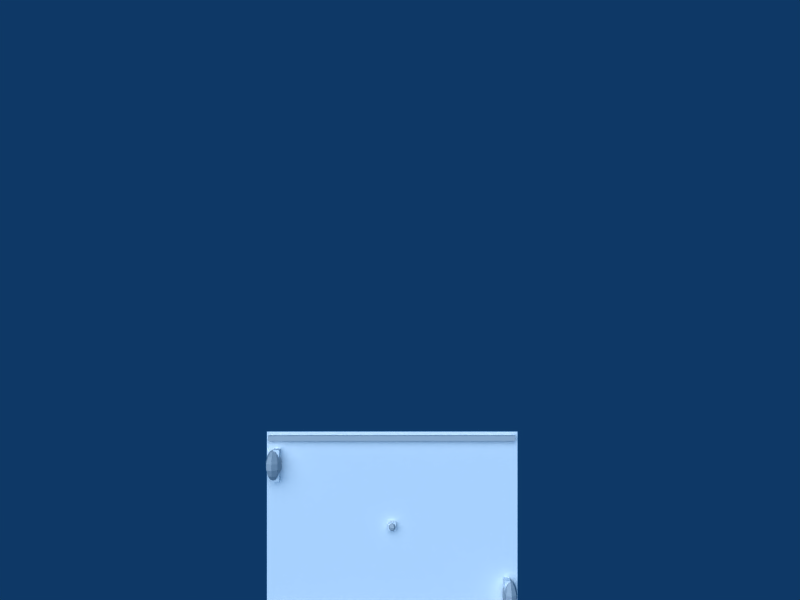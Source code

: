 # Source: pong3d.blend  (saved by Blender 2.49.2; exported with 4.5.12 LTS)
import bpy
from mathutils import Matrix  # noqa: F401  (used for matrix-valued properties, if any)

bpy.ops.wm.read_factory_settings(use_empty=True)
scene = bpy.context.scene
scene.name = 'Scene'

# ---- collections
col_collection_1 = bpy.data.collections.new('Collection 1'); scene.collection.children.link(col_collection_1)
col_collection_2 = bpy.data.collections.new('Collection 2'); scene.collection.children.link(col_collection_2)
col_collection_2.hide_render = True
col_collection_2.hide_viewport = True
col_collection_3 = bpy.data.collections.new('Collection 3'); scene.collection.children.link(col_collection_3)
col_collection_3.hide_render = True
col_collection_3.hide_viewport = True
col_collection_4 = bpy.data.collections.new('Collection 4'); scene.collection.children.link(col_collection_4)
col_collection_4.hide_render = True
col_collection_4.hide_viewport = True
col_collection_5 = bpy.data.collections.new('Collection 5'); scene.collection.children.link(col_collection_5)
col_collection_5.hide_render = True
col_collection_5.hide_viewport = True
col_collection_6 = bpy.data.collections.new('Collection 6'); scene.collection.children.link(col_collection_6)
col_collection_6.hide_render = True
col_collection_6.hide_viewport = True
col_collection_7 = bpy.data.collections.new('Collection 7'); scene.collection.children.link(col_collection_7)
col_collection_7.hide_render = True
col_collection_7.hide_viewport = True
col_collection_8 = bpy.data.collections.new('Collection 8'); scene.collection.children.link(col_collection_8)
col_collection_8.hide_render = True
col_collection_8.hide_viewport = True
col_collection_9 = bpy.data.collections.new('Collection 9'); scene.collection.children.link(col_collection_9)
col_collection_9.hide_render = True
col_collection_9.hide_viewport = True
col_collection_10 = bpy.data.collections.new('Collection 10'); scene.collection.children.link(col_collection_10)
col_collection_10.hide_render = True
col_collection_10.hide_viewport = True

# ---- materials (node trees are filled in below, after node groups)
mat_material = bpy.data.materials.new('Material')
mat_material.alpha_threshold = 0.0
mat_material.preview_render_type = 'FLAT'
mat_material.diffuse_color = (1.0, 1.0, 1.0, 1.0)
mat_material.roughness = 0.5
mat_material.specular_intensity = 0.0
mat_material.line_color = (0.0, 0.0, 0.0, 1.0)
mat_material_001 = bpy.data.materials.new('Material.001')
mat_material_001.alpha_threshold = 0.0
mat_material_001.diffuse_color = (1.0, 1.0, 1.0, 1.0)
mat_material_001.roughness = 0.5
mat_material_001.specular_intensity = 0.0
mat_material_001.line_color = (0.0, 0.0, 0.0, 1.0)

# ---- material node trees

# ---- world
world_world = bpy.data.worlds.new('World'); scene.world = world_world
world_world.color = (0.05656, 0.2208, 0.4)
world_world.use_sun_shadow = False
world_world.sun_shadow_jitter_overblur = 0.0
world_world.cycles.sampling_method = 'MANUAL'
world_world.cycles.sample_map_resolution = 256

# ---- cameras
cam_camera = bpy.data.cameras.new('Camera')
cam_camera.passepartout_alpha = 0.2
cam_camera.clip_end = 100.0
cam_camera.lens = 35.0
cam_camera.ortho_scale = 7.314
cam_camera.show_passepartout = False
cam_camera.show_safe_areas = True
cam_camera.dof.focus_distance = 0.0
cam_camera.dof.aperture_fstop = 128.0

# ---- lights
light_spot = bpy.data.lights.new('Spot', 'SUN')
light_spot.transmission_factor = 0.0
light_spot.cutoff_distance = 30.0
light_spot.angle = 1.571
light_spot.energy = 2.064
light_spot.shadow_buffer_clip_start = 1.001
light_spot.shadow_soft_size = 1.0
light_spot.shadow_cascade_max_distance = 1000.0
light_spot.cycles.use_multiple_importance_sampling = False

# ---- meshes
me_plane = bpy.data.meshes.new('Plane')
me_plane.from_pydata([(-1.0, 9.437e-08, -0.75), (-1.0, 2.076e-07, 0.75), (1.0, -9.437e-08, 0.75), (1.0, -2.076e-07, -0.75)], [], [(0, 3, 2, 1)])
_uv = me_plane.uv_layers.new(name='UVTex')
_uv.uv.foreach_set('vector', [0.0, 2.782e-07, 1.0, 0.0, 1.0, 1.0, 8.941e-08, 1.0])
me_plane.materials.append(mat_material)
me_plane.use_remesh_preserve_volume = False
me_plane.use_remesh_preserve_attributes = False
me_plane.use_mirror_vertex_groups = False
me_plane.update()
me_cube_007 = bpy.data.meshes.new('Cube.007')
me_cube_007.from_pydata([(0.02309, 0.03561, -0.1246), (0.02309, -0.03561, -0.1246), (-0.02309, -0.03561, -0.1246), (-0.02309, 0.03561, -0.1246), (0.02309, 0.03561, 0.1246), (0.02309, -0.03561, 0.1246), (-0.02309, -0.03561, 0.1246), (-0.02309, 0.03561, 0.1246)], [], [(0, 1, 2, 3), (4, 7, 6, 5), (0, 4, 5, 1), (1, 5, 6, 2), (2, 6, 7, 3), (4, 0, 3, 7)])
_uv = me_cube_007.uv_layers.new(name='UVTex')
_uv.uv.foreach_set('vector', [0.05296, 0.9778, 0.03606, 0.9778, 0.03606, 0.9626, 0.05296, 0.9626, 0.05296, 0.9778, 0.03606, 0.9778, 0.03606, 0.9626, 0.05296, 0.9626, 0.05296, 0.9778, 0.03606, 0.9778, 0.03606, 0.9626, 0.05296, 0.9626, 0.05296, 0.9778, 0.03606, 0.9778, 0.03606, 0.9626, 0.05296, 0.9626, 0.05296, 0.9778, 0.03606, 0.9778, 0.03606, 0.9626, 0.05296, 0.9626, 0.05296, 0.9778, 0.03606, 0.9778, 0.03606, 0.9626, 0.05296, 0.9626])
me_cube_007.materials.append(mat_material_001)
me_cube_007.use_remesh_preserve_volume = False
me_cube_007.use_remesh_preserve_attributes = False
me_cube_007.use_mirror_vertex_groups = False
me_cube_007.update()
me_sphere_002 = bpy.data.meshes.new('Sphere.002')
me_sphere_002.from_pydata([(-0.04465, 6.844e-09, 0.1228), (0.007132, 6.844e-09, 0.1108), (0.05103, 6.844e-09, 0.07682), (0.08035, 6.844e-09, 0.02594), (0.08035, 6.844e-09, -0.02597), (0.05103, 6.844e-09, -0.07919), (0.007132, 6.844e-09, -0.1148), (-0.008034, 0.03661, -0.1148), (0.023, 0.06765, -0.07919), (0.04374, 0.08839, -0.02597), (0.04374, 0.08839, 0.02594), (0.023, 0.06765, 0.07682), (-0.008034, 0.03661, 0.1108), (-0.04465, 0.05178, 0.1108), (-0.04465, 0.09567, 0.07682), (-0.04465, 0.125, 0.02594), (-0.04465, 0.125, -0.02597), (-0.04465, 0.09567, -0.07919), (-0.04465, 0.05178, -0.1148), (-0.08126, 0.03661, -0.1148), (-0.1123, 0.06765, -0.07919), (-0.133, 0.08839, -0.02597), (-0.133, 0.08839, 0.02594), (-0.1123, 0.06765, 0.07682), (-0.08126, 0.03661, 0.1108), (-0.09642, -7.162e-10, 0.1108), (-0.1403, -8.277e-09, 0.07682), (-0.1696, -1.836e-08, 0.02594), (-0.1696, -1.836e-08, -0.02597), (-0.1403, -8.277e-09, -0.07919), (-0.09642, -7.162e-10, -0.1148), (-0.04465, -7.602e-09, -0.1272), (-0.08126, -0.03661, -0.1148), (-0.1123, -0.06765, -0.07919), (-0.133, -0.08839, -0.02597), (-0.133, -0.08839, 0.02594), (-0.1123, -0.06765, 0.07682), (-0.08126, -0.03661, 0.1108), (-0.04465, -0.05178, 0.1108), (-0.04465, -0.09567, 0.07682), (-0.04465, -0.125, 0.02594), (-0.04465, -0.125, -0.02597), (-0.04465, -0.09567, -0.07919), (-0.04465, -0.05178, -0.1148), (-0.008034, -0.03661, -0.1148), (0.023, -0.06765, -0.07919), (0.04374, -0.08839, -0.02597), (0.04374, -0.08839, 0.02594), (0.023, -0.06765, 0.07682), (-0.008034, -0.03661, 0.1108)], [], [(31, 7, 6), (6, 7, 8, 5), (5, 8, 9, 4), (3, 10, 11, 2), (2, 11, 12, 1), (12, 0, 1), (13, 0, 12), (11, 14, 13, 12), (10, 15, 14, 11), (8, 17, 16, 9), (7, 18, 17, 8), (31, 18, 7), (31, 19, 18), (18, 19, 20, 17), (17, 20, 21, 16), (15, 22, 23, 14), (14, 23, 24, 13), (24, 0, 13), (25, 0, 24), (23, 26, 25, 24), (22, 27, 26, 23), (20, 29, 28, 21), (19, 30, 29, 20), (31, 30, 19), (31, 32, 30), (30, 32, 33, 29), (29, 33, 34, 28), (27, 35, 36, 26), (26, 36, 37, 25), (37, 0, 25), (38, 0, 37), (36, 39, 38, 37), (35, 40, 39, 36), (33, 42, 41, 34), (32, 43, 42, 33), (31, 43, 32), (31, 44, 43), (43, 44, 45, 42), (42, 45, 46, 41), (40, 47, 48, 39), (39, 48, 49, 38), (49, 0, 38), (1, 0, 49), (48, 2, 1, 49), (47, 3, 2, 48), (45, 5, 4, 46), (44, 6, 5, 45), (31, 6, 44), (34, 41, 40, 35), (40, 41, 46, 47), (3, 47, 46, 4), (3, 4, 9, 10), (9, 16, 15, 10), (15, 16, 21, 22), (21, 28, 27, 22), (28, 34, 35, 27)])
me_sphere_002.use_remesh_preserve_volume = False
me_sphere_002.use_remesh_preserve_attributes = False
me_sphere_002.use_mirror_vertex_groups = False
me_sphere_002.update()
me_cube_002 = bpy.data.meshes.new('Cube.002')
me_cube_002.from_pydata([(0.9808, 0.02, 0.02), (0.9808, -0.02, 0.02), (-0.9808, -0.02, 0.02), (-0.9808, 0.02, 0.02), (0.9808, 0.02, -0.02), (0.9808, -0.02, -0.02), (-0.9808, -0.02, -0.02), (-0.9808, 0.02, -0.02)], [], [(0, 3, 2, 1), (4, 5, 6, 7), (0, 1, 5, 4), (1, 2, 6, 5), (2, 3, 7, 6), (3, 0, 4, 7)])
_uv = me_cube_002.uv_layers.new(name='UVTex')
_uv.uv.foreach_set('vector', [0.2287, 0.9632, 0.2287, 0.9776, 0.2431, 0.9776, 0.2431, 0.9632, 0.2287, 0.9632, 0.2287, 0.9776, 0.2431, 0.9776, 0.2431, 0.9632, 0.2287, 0.9632, 0.2287, 0.9776, 0.2431, 0.9776, 0.2431, 0.9632, 0.2287, 0.9632, 0.2287, 0.9776, 0.2431, 0.9776, 0.2431, 0.9632, 0.2287, 0.9632, 0.2287, 0.9776, 0.2431, 0.9776, 0.2431, 0.9632, 0.2431, 0.9776, 0.2431, 0.9632, 0.2287, 0.9632, 0.2287, 0.9776])
me_cube_002.use_remesh_preserve_volume = False
me_cube_002.use_remesh_preserve_attributes = False
me_cube_002.use_mirror_vertex_groups = False
me_cube_002.update()
me_cube_001 = bpy.data.meshes.new('Cube.001')
me_cube_001.from_pydata([(0.9808, 0.02, 0.02), (0.9808, -0.02, 0.02), (-0.9808, -0.02, 0.02), (-0.9808, 0.02, 0.02), (0.9808, 0.02, -0.02), (0.9808, -0.02, -0.02), (-0.9808, -0.02, -0.02), (-0.9808, 0.02, -0.02)], [], [(0, 3, 2, 1), (4, 5, 6, 7), (0, 1, 5, 4), (1, 2, 6, 5), (2, 3, 7, 6), (3, 0, 4, 7)])
_uv = me_cube_001.uv_layers.new(name='UVTex')
_uv.uv.foreach_set('vector', [0.1306, 0.9627, 0.145, 0.9627, 0.145, 0.9771, 0.1306, 0.9771, 0.1306, 0.9627, 0.145, 0.9627, 0.145, 0.9771, 0.1306, 0.9771, 0.1306, 0.9627, 0.145, 0.9627, 0.145, 0.9771, 0.1306, 0.9771, 0.1306, 0.9627, 0.145, 0.9627, 0.145, 0.9771, 0.1306, 0.9771, 0.1306, 0.9627, 0.145, 0.9627, 0.145, 0.9771, 0.1306, 0.9771, 0.1306, 0.9627, 0.145, 0.9627, 0.145, 0.9771, 0.1306, 0.9771])
me_cube_001.use_remesh_preserve_volume = False
me_cube_001.use_remesh_preserve_attributes = False
me_cube_001.use_mirror_vertex_groups = False
me_cube_001.update()
me_plane_002 = bpy.data.meshes.new('Plane.002')
me_plane_002.from_pydata([(-0.03, 5.662e-08, -0.03), (-0.03, 1.246e-07, 0.03), (0.03, -5.662e-08, 0.03), (0.03, -1.246e-07, -0.03), (0.03, -0.03091, -0.03), (0.03, -0.03091, 0.03), (-0.03, -0.03091, 0.03), (-0.03, -0.03091, -0.03)], [], [(0, 1, 2, 3), (2, 5, 4, 3), (7, 0, 3, 4), (0, 7, 6, 1), (1, 6, 5, 2), (5, 6, 7, 4)])
_uv = me_plane_002.uv_layers.new(name='UVTex')
_uv.uv.foreach_set('vector', [0.01651, 0.9636, 0.01651, 0.9773, 0.03022, 0.9773, 0.03022, 0.9636, 0.01651, 0.9636, 0.01651, 0.9773, 0.03022, 0.9773, 0.03022, 0.9636, 0.03022, 0.9773, 0.03022, 0.9636, 0.01651, 0.9636, 0.01651, 0.9773, 0.01651, 0.9636, 0.01651, 0.9773, 0.03022, 0.9773, 0.03022, 0.9636, 0.01651, 0.9636, 0.01651, 0.9773, 0.03022, 0.9773, 0.03022, 0.9636, 0.01651, 0.9636, 0.01651, 0.9773, 0.03022, 0.9773, 0.03022, 0.9636])
me_plane_002.materials.append(mat_material)
me_plane_002.use_remesh_preserve_volume = False
me_plane_002.use_remesh_preserve_attributes = False
me_plane_002.use_mirror_vertex_groups = False
me_plane_002.update()
me_sphere = bpy.data.meshes.new('Sphere')
me_sphere.from_pydata([(0.0, 0.0, 0.2), (0.1, 0.0, 0.1732), (0.1732, 0.0, 0.1), (0.2, 0.0, -8.742e-09), (0.1732, 0.0, -0.1), (0.1, 0.0, -0.1732), (0.05, 0.0866, -0.1732), (0.0866, 0.15, -0.1), (0.1, 0.1732, -1.49e-08), (0.0866, 0.15, 0.1), (0.05, 0.0866, 0.1732), (-0.05, 0.0866, 0.1732), (-0.0866, 0.15, 0.1), (-0.1, 0.1732, -1.49e-08), (-0.0866, 0.15, -0.1), (-0.05, 0.0866, -0.1732), (-0.1, -7.451e-09, -0.1732), (-0.1732, -1.49e-08, -0.1), (-0.2, -2.235e-08, -1.49e-08), (-0.1732, -1.49e-08, 0.1), (-0.1, -1.118e-08, 0.1732), (-0.05, -0.0866, 0.1732), (-0.0866, -0.15, 0.1), (-0.1, -0.1732, -1.49e-08), (-0.0866, -0.15, -0.1), (-0.05, -0.0866, -0.1732), (-1.51e-08, -2.615e-08, -0.2), (0.05, -0.0866, -0.1732), (0.0866, -0.15, -0.1), (0.1, -0.1732, -1.49e-08), (0.0866, -0.15, 0.1), (0.05, -0.0866, 0.1732)], [], [(26, 6, 5), (5, 6, 7, 4), (4, 7, 8, 3), (3, 8, 9, 2), (2, 9, 10, 1), (10, 0, 1), (11, 0, 10), (9, 12, 11, 10), (8, 13, 12, 9), (7, 14, 13, 8), (6, 15, 14, 7), (26, 15, 6), (26, 16, 15), (15, 16, 17, 14), (14, 17, 18, 13), (13, 18, 19, 12), (12, 19, 20, 11), (20, 0, 11), (21, 0, 20), (19, 22, 21, 20), (18, 23, 22, 19), (17, 24, 23, 18), (16, 25, 24, 17), (26, 25, 16), (26, 27, 25), (25, 27, 28, 24), (24, 28, 29, 23), (23, 29, 30, 22), (22, 30, 31, 21), (31, 0, 21), (1, 0, 31), (30, 2, 1, 31), (29, 3, 2, 30), (28, 4, 3, 29), (27, 5, 4, 28), (26, 5, 27)])
me_sphere.use_remesh_preserve_volume = False
me_sphere.use_remesh_preserve_attributes = False
me_sphere.use_mirror_vertex_groups = False
me_sphere.update()
me_cube_004 = bpy.data.meshes.new('Cube.004')
me_cube_004.from_pydata([(0.02309, 0.03561, -0.1246), (0.02309, -0.03561, -0.1246), (-0.02309, -0.03561, -0.1246), (-0.02309, 0.03561, -0.1246), (0.02309, 0.03561, 0.1246), (0.02309, -0.03561, 0.1246), (-0.02309, -0.03561, 0.1246), (-0.02309, 0.03561, 0.1246)], [], [(0, 1, 2, 3), (4, 7, 6, 5), (0, 4, 5, 1), (1, 5, 6, 2), (2, 6, 7, 3), (4, 0, 3, 7)])
_uv = me_cube_004.uv_layers.new(name='UVTex')
_uv.uv.foreach_set('vector', [0.05296, 0.9778, 0.03606, 0.9778, 0.03606, 0.9626, 0.05296, 0.9626, 0.05296, 0.9778, 0.03606, 0.9778, 0.03606, 0.9626, 0.05296, 0.9626, 0.05296, 0.9778, 0.03606, 0.9778, 0.03606, 0.9626, 0.05296, 0.9626, 0.05296, 0.9778, 0.03606, 0.9778, 0.03606, 0.9626, 0.05296, 0.9626, 0.05296, 0.9778, 0.03606, 0.9778, 0.03606, 0.9626, 0.05296, 0.9626, 0.05296, 0.9778, 0.03606, 0.9778, 0.03606, 0.9626, 0.05296, 0.9626])
me_cube_004.materials.append(mat_material_001)
me_cube_004.use_remesh_preserve_volume = False
me_cube_004.use_remesh_preserve_attributes = False
me_cube_004.use_mirror_vertex_groups = False
me_cube_004.update()
me_sphere_001 = bpy.data.meshes.new('Sphere.001')
me_sphere_001.from_pydata([(-0.04465, 6.844e-09, 0.1228), (0.007132, 6.844e-09, 0.1108), (0.05103, 6.844e-09, 0.07682), (0.08035, 6.844e-09, 0.02594), (0.08035, 6.844e-09, -0.02597), (0.05103, 6.844e-09, -0.07919), (0.007132, 6.844e-09, -0.1148), (-0.008034, 0.03661, -0.1148), (0.023, 0.06765, -0.07919), (0.04374, 0.08839, -0.02597), (0.04374, 0.08839, 0.02594), (0.023, 0.06765, 0.07682), (-0.008034, 0.03661, 0.1108), (-0.04465, 0.05178, 0.1108), (-0.04465, 0.09567, 0.07682), (-0.04465, 0.125, 0.02594), (-0.04465, 0.125, -0.02597), (-0.04465, 0.09567, -0.07919), (-0.04465, 0.05178, -0.1148), (-0.08126, 0.03661, -0.1148), (-0.1123, 0.06765, -0.07919), (-0.133, 0.08839, -0.02597), (-0.133, 0.08839, 0.02594), (-0.1123, 0.06765, 0.07682), (-0.08126, 0.03661, 0.1108), (-0.09642, -7.162e-10, 0.1108), (-0.1403, -8.277e-09, 0.07682), (-0.1696, -1.836e-08, 0.02594), (-0.1696, -1.836e-08, -0.02597), (-0.1403, -8.277e-09, -0.07919), (-0.09642, -7.162e-10, -0.1148), (-0.04465, -7.602e-09, -0.1272), (-0.08126, -0.03661, -0.1148), (-0.1123, -0.06765, -0.07919), (-0.133, -0.08839, -0.02597), (-0.133, -0.08839, 0.02594), (-0.1123, -0.06765, 0.07682), (-0.08126, -0.03661, 0.1108), (-0.04465, -0.05178, 0.1108), (-0.04465, -0.09567, 0.07682), (-0.04465, -0.125, 0.02594), (-0.04465, -0.125, -0.02597), (-0.04465, -0.09567, -0.07919), (-0.04465, -0.05178, -0.1148), (-0.008034, -0.03661, -0.1148), (0.023, -0.06765, -0.07919), (0.04374, -0.08839, -0.02597), (0.04374, -0.08839, 0.02594), (0.023, -0.06765, 0.07682), (-0.008034, -0.03661, 0.1108)], [], [(31, 7, 6), (6, 7, 8, 5), (5, 8, 9, 4), (3, 10, 11, 2), (2, 11, 12, 1), (12, 0, 1), (13, 0, 12), (11, 14, 13, 12), (10, 15, 14, 11), (8, 17, 16, 9), (7, 18, 17, 8), (31, 18, 7), (31, 19, 18), (18, 19, 20, 17), (17, 20, 21, 16), (15, 22, 23, 14), (14, 23, 24, 13), (24, 0, 13), (25, 0, 24), (23, 26, 25, 24), (22, 27, 26, 23), (20, 29, 28, 21), (19, 30, 29, 20), (31, 30, 19), (31, 32, 30), (30, 32, 33, 29), (29, 33, 34, 28), (27, 35, 36, 26), (26, 36, 37, 25), (37, 0, 25), (38, 0, 37), (36, 39, 38, 37), (35, 40, 39, 36), (33, 42, 41, 34), (32, 43, 42, 33), (31, 43, 32), (31, 44, 43), (43, 44, 45, 42), (42, 45, 46, 41), (40, 47, 48, 39), (39, 48, 49, 38), (49, 0, 38), (1, 0, 49), (48, 2, 1, 49), (47, 3, 2, 48), (45, 5, 4, 46), (44, 6, 5, 45), (31, 6, 44), (34, 41, 40, 35), (40, 41, 46, 47), (3, 47, 46, 4), (3, 4, 9, 10), (9, 16, 15, 10), (15, 16, 21, 22), (21, 28, 27, 22), (28, 34, 35, 27)])
me_sphere_001.use_remesh_preserve_volume = False
me_sphere_001.use_remesh_preserve_attributes = False
me_sphere_001.use_mirror_vertex_groups = False
me_sphere_001.update()

# ---- objects
ob_playfield = bpy.data.objects.new('playfield', me_plane)
ob_pad0 = bpy.data.objects.new('pad0', me_cube_007)
ob_pad0_collide = bpy.data.objects.new('pad0_collide', me_sphere_002)
ob_walldown_collide = bpy.data.objects.new('walldown_collide', me_cube_002)
ob_wallup_collide = bpy.data.objects.new('wallup_collide', me_cube_001)
ob_ball = bpy.data.objects.new('ball', me_plane_002)
ob_ball_collide = bpy.data.objects.new('ball_collide', me_sphere)
ob_pad1 = bpy.data.objects.new('pad1', me_cube_004)
ob_pad1_collide = bpy.data.objects.new('pad1_collide', me_sphere_001)
ob_camera = bpy.data.objects.new('Camera', cam_camera)
ob_lamp = bpy.data.objects.new('Lamp', light_spot)

# ---- transforms, parenting, visibility, modifiers, constraints
ob_playfield.location = (0.0, 0.0, 0.0)
ob_playfield.lock_rotations_4d = False
ob_playfield.empty_display_type = 'ARROWS'
ob_playfield.lineart.crease_threshold = 0.0
ob_pad0.parent = ob_playfield
ob_pad0.location = (0.9105, -0.03641, -0.5393)
ob_pad0.lock_rotations_4d = False
ob_pad0.empty_display_type = 'ARROWS'
ob_pad0.display_type = 'SOLID'
ob_pad0.lineart.crease_threshold = 0.0
ob_pad0_collide.parent = ob_pad0
ob_pad0_collide.matrix_parent_inverse = Matrix(((1.0, 0.0, 0.0, -0.9105), (0.0, 1.0, 0.0, 0.03641), (0.0, 0.0, 1.0, 0.5393), (0.0, 0.0, 0.0, 1.0)))
ob_pad0_collide.location = (0.9529, -0.03641, -0.5368)
ob_pad0_collide.scale = (0.453, 0.9025, 0.9736)
ob_pad0_collide.lock_rotations_4d = False
ob_pad0_collide.empty_display_type = 'ARROWS'
ob_pad0_collide.lineart.crease_threshold = 0.0
ob_walldown_collide.parent = ob_playfield
ob_walldown_collide.location = (0.00202, -0.0164, -0.7053)
ob_walldown_collide.lock_rotations_4d = False
ob_walldown_collide.empty_display_type = 'ARROWS'
ob_walldown_collide.lineart.crease_threshold = 0.0
ob_wallup_collide.parent = ob_playfield
ob_wallup_collide.location = (-0.002859, -0.0164, 0.7004)
ob_wallup_collide.lock_rotations_4d = False
ob_wallup_collide.empty_display_type = 'ARROWS'
ob_wallup_collide.lineart.crease_threshold = 0.0
ob_ball.parent = ob_playfield
ob_ball.location = (0.0, -0.01, 0.0)
ob_ball.lock_rotations_4d = False
ob_ball.empty_display_type = 'ARROWS'
ob_ball.lineart.crease_threshold = 0.0
ob_ball_collide.parent = ob_ball
ob_ball_collide.matrix_parent_inverse = Matrix(((1.0, 0.0, 0.0, 0.0), (0.0, 1.0, 0.0, 0.01), (0.0, 0.0, 1.0, 0.0), (0.0, 0.0, 0.0, 1.0)))
ob_ball_collide.location = (0.0, -0.035, 0.0)
ob_ball_collide.scale = (0.154, 0.1804, 0.154)
ob_ball_collide.lock_rotations_4d = False
ob_ball_collide.empty_display_type = 'ARROWS'
ob_ball_collide.display_type = 'WIRE'
ob_ball_collide.lineart.crease_threshold = 0.0
ob_pad1.parent = ob_playfield
ob_pad1.location = (-0.914, -0.03641, 0.4905)
ob_pad1.lock_rotations_4d = False
ob_pad1.empty_display_type = 'ARROWS'
ob_pad1.lineart.crease_threshold = 0.0
ob_pad1_collide.parent = ob_pad1
ob_pad1_collide.matrix_parent_inverse = Matrix(((1.0, 0.0, 0.0, 0.914), (0.0, 1.0, 0.0, 0.03641), (0.0, 0.0, 1.0, -0.4905), (0.0, 0.0, 0.0, 1.0)))
ob_pad1_collide.location = (-0.9165, -0.03641, 0.493)
ob_pad1_collide.scale = (0.5019, 1.0, 0.9808)
ob_pad1_collide.lock_rotations_4d = False
ob_pad1_collide.empty_display_type = 'ARROWS'
ob_pad1_collide.lineart.crease_threshold = 0.0
ob_camera.location = (0.06222, -6.202, 1.797)
ob_camera.rotation_euler = (1.571, 0.0, 0.0)
ob_camera.lock_rotations_4d = False
ob_camera.empty_display_type = 'ARROWS'
ob_camera.color = (0.0, 0.0, 0.0, 0.0)
ob_camera.hide_viewport = True
ob_camera.hide_select = True
ob_camera.display_type = 'WIRE'
ob_camera.lineart.crease_threshold = 0.0
_c = ob_camera.constraints.new('TRACK_TO'); _c.name = 'Const'
ob_lamp.location = (-0.08843, -1.103, 12.63)
ob_lamp.rotation_euler = (1.081, -0.7078, 0.1093)
ob_lamp.lock_rotations_4d = False
ob_lamp.empty_display_type = 'ARROWS'
ob_lamp.color = (0.0, 0.0, 0.0, 0.0)
ob_lamp.hide_viewport = True
ob_lamp.hide_select = True
ob_lamp.lineart.crease_threshold = 0.0

# ---- collection membership
col_collection_1.objects.link(ob_playfield)
col_collection_1.objects.link(ob_pad0)
col_collection_1.objects.link(ob_pad0_collide)
col_collection_1.objects.link(ob_walldown_collide)
col_collection_1.objects.link(ob_wallup_collide)
col_collection_1.objects.link(ob_ball)
col_collection_1.objects.link(ob_ball_collide)
col_collection_1.objects.link(ob_pad1)
col_collection_1.objects.link(ob_pad1_collide)
col_collection_1.objects.link(ob_camera)
col_collection_1.objects.link(ob_lamp)
col_collection_2.objects.link(ob_lamp)
col_collection_3.objects.link(ob_lamp)
col_collection_4.objects.link(ob_lamp)
col_collection_5.objects.link(ob_lamp)
col_collection_6.objects.link(ob_lamp)
col_collection_7.objects.link(ob_lamp)
col_collection_8.objects.link(ob_lamp)
col_collection_9.objects.link(ob_lamp)
col_collection_10.objects.link(ob_lamp)

# ---- scene / render settings (as saved in the file)
scene.camera = ob_camera
scene.frame_start = 5; scene.frame_end = 100; scene.frame_set(3)
scene.render.engine = 'BLENDER_EEVEE_NEXT'
scene.render.image_settings.file_format = 'JPEG'
scene.render.image_settings.color_mode = 'RGB'
scene.render.image_settings.compression = 90
scene.render.resolution_x = 800
scene.render.resolution_y = 600
scene.render.pixel_aspect_x = 100.0
scene.render.pixel_aspect_y = 100.0
scene.render.dither_intensity = 0.0
scene.render.use_compositing = False
scene.render.use_sequencer = False
scene.render.bake_margin = 2
scene.render.bake_bias = 0.0
scene.render.use_stamp_time = False
scene.render.use_stamp_date = False
scene.render.use_stamp_frame = False
scene.render.use_stamp_camera = False
scene.render.use_stamp_scene = False
scene.render.use_stamp_filename = False
scene.render.use_stamp_render_time = False
scene.render.stamp_font_size = 0
scene.cycles.use_denoising = False
scene.cycles.samples = 10
scene.cycles.sampling_pattern = 'TABULATED_SOBOL'
scene.cycles.light_sampling_threshold = 0.0
scene.cycles.use_adaptive_sampling = False
scene.cycles.use_light_tree = False
scene.cycles.blur_glossy = 0.0
scene.cycles.volume_bounces = 1
scene.cycles.pixel_filter_type = 'GAUSSIAN'
scene.cycles.sample_clamp_indirect = 0.0
scene.view_settings.view_transform = 'Raw'
bpy.context.view_layer.update()
